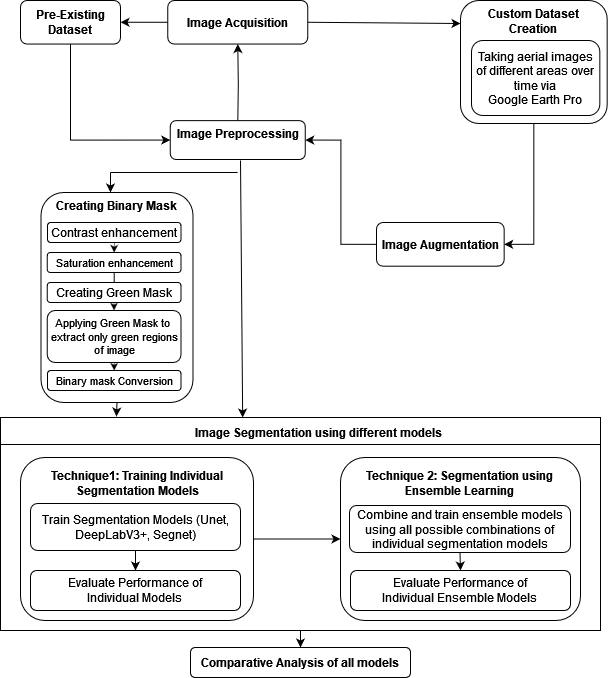

The diagram above was exported from draw.io. Its source (the exported page's mxGraphModel, read from the mxfile embedded in the PNG):
<mxGraphModel dx="1210" dy="603" grid="1" gridSize="10" guides="1" tooltips="1" connect="1" arrows="1" fold="1" page="1" pageScale="1" pageWidth="3300" pageHeight="2339" math="0" shadow="0">
  <root>
    <mxCell id="0" />
    <mxCell id="1" parent="0" />
    <mxCell id="eGT1Ccs4bFGaCd7ivD3H-2" value="" style="edgeStyle=orthogonalEdgeStyle;rounded=0;orthogonalLoop=1;jettySize=auto;html=1;" parent="1" source="mWNw3YSnXf_PnItVaHbU-1" target="mWNw3YSnXf_PnItVaHbU-25" edge="1">
      <mxGeometry relative="1" as="geometry" />
    </mxCell>
    <mxCell id="mWNw3YSnXf_PnItVaHbU-1" value="" style="rounded=0;whiteSpace=wrap;html=1;fontSize=10;" parent="1" vertex="1">
      <mxGeometry x="60" y="495" width="600" height="213" as="geometry" />
    </mxCell>
    <mxCell id="mWNw3YSnXf_PnItVaHbU-2" value="&lt;b style=&quot;font-size: 12px;&quot;&gt;Image Acquisition&lt;/b&gt;" style="rounded=1;whiteSpace=wrap;html=1;fontSize=12;" parent="1" vertex="1">
      <mxGeometry x="227.26" y="78" width="140" height="43.55" as="geometry" />
    </mxCell>
    <mxCell id="mWNw3YSnXf_PnItVaHbU-3" style="edgeStyle=orthogonalEdgeStyle;rounded=0;orthogonalLoop=1;jettySize=auto;html=1;exitX=0.5;exitY=1;exitDx=0;exitDy=0;entryX=0;entryY=0.5;entryDx=0;entryDy=0;" parent="1" source="mWNw3YSnXf_PnItVaHbU-4" target="mWNw3YSnXf_PnItVaHbU-10" edge="1">
      <mxGeometry relative="1" as="geometry" />
    </mxCell>
    <mxCell id="mWNw3YSnXf_PnItVaHbU-4" value="&lt;b style=&quot;font-size: 12px;&quot;&gt;Pre-Existing Dataset&lt;/b&gt;" style="rounded=1;whiteSpace=wrap;html=1;fontSize=12;" parent="1" vertex="1">
      <mxGeometry x="80" y="78" width="100" height="43.5483870967742" as="geometry" />
    </mxCell>
    <mxCell id="mWNw3YSnXf_PnItVaHbU-5" style="edgeStyle=orthogonalEdgeStyle;rounded=0;orthogonalLoop=1;jettySize=auto;html=1;entryX=1;entryY=0.5;entryDx=0;entryDy=0;" parent="1" source="mWNw3YSnXf_PnItVaHbU-2" target="mWNw3YSnXf_PnItVaHbU-4" edge="1">
      <mxGeometry relative="1" as="geometry" />
    </mxCell>
    <mxCell id="eGT1Ccs4bFGaCd7ivD3H-4" style="edgeStyle=orthogonalEdgeStyle;rounded=0;orthogonalLoop=1;jettySize=auto;html=1;exitX=0.5;exitY=1;exitDx=0;exitDy=0;entryX=1;entryY=0.5;entryDx=0;entryDy=0;" parent="1" source="mWNw3YSnXf_PnItVaHbU-6" target="mWNw3YSnXf_PnItVaHbU-8" edge="1">
      <mxGeometry relative="1" as="geometry" />
    </mxCell>
    <mxCell id="mWNw3YSnXf_PnItVaHbU-6" value="&lt;b style=&quot;font-size: 12px;&quot;&gt;Custom Dataset&lt;br style=&quot;font-size: 12px;&quot;&gt;Creation&lt;/b&gt;" style="rounded=1;whiteSpace=wrap;html=1;verticalAlign=top;fontSize=12;" parent="1" vertex="1">
      <mxGeometry x="520" y="78" width="146.67" height="123" as="geometry" />
    </mxCell>
    <mxCell id="mWNw3YSnXf_PnItVaHbU-7" style="edgeStyle=orthogonalEdgeStyle;rounded=0;orthogonalLoop=1;jettySize=auto;html=1;exitX=0;exitY=0.5;exitDx=0;exitDy=0;entryX=1;entryY=0.5;entryDx=0;entryDy=0;" parent="1" source="mWNw3YSnXf_PnItVaHbU-8" target="mWNw3YSnXf_PnItVaHbU-10" edge="1">
      <mxGeometry relative="1" as="geometry" />
    </mxCell>
    <mxCell id="mWNw3YSnXf_PnItVaHbU-8" value="&lt;b style=&quot;font-size: 12px;&quot;&gt;Image Augmentation&lt;/b&gt;" style="rounded=1;whiteSpace=wrap;html=1;fontSize=12;" parent="1" vertex="1">
      <mxGeometry x="436" y="300" width="127.66" height="43.69" as="geometry" />
    </mxCell>
    <mxCell id="mWNw3YSnXf_PnItVaHbU-9" value="" style="edgeStyle=orthogonalEdgeStyle;rounded=0;orthogonalLoop=1;jettySize=auto;html=1;" parent="1" target="mWNw3YSnXf_PnItVaHbU-2" edge="1">
      <mxGeometry relative="1" as="geometry">
        <mxPoint x="297.25999999999976" y="203.1300000000001" as="sourcePoint" />
      </mxGeometry>
    </mxCell>
    <mxCell id="mWNw3YSnXf_PnItVaHbU-10" value="&lt;div align=&quot;center&quot; style=&quot;font-size: 12px;&quot;&gt;&lt;b style=&quot;font-size: 12px;&quot;&gt;Image Preprocessing&lt;/b&gt;&lt;/div&gt;" style="rounded=1;whiteSpace=wrap;html=1;verticalAlign=top;fontSize=12;align=center;" parent="1" vertex="1">
      <mxGeometry x="229.76" y="198.13" width="135" height="38.87" as="geometry" />
    </mxCell>
    <mxCell id="mWNw3YSnXf_PnItVaHbU-11" value="Taking aerial images of different areas over time via &lt;br style=&quot;font-size: 12px;&quot;&gt;Google Earth Pro" style="rounded=1;whiteSpace=wrap;html=1;fontSize=12;" parent="1" vertex="1">
      <mxGeometry x="531" y="118" width="128.33" height="75" as="geometry" />
    </mxCell>
    <mxCell id="mWNw3YSnXf_PnItVaHbU-13" value="&lt;div style=&quot;font-size: 12px;&quot;&gt;&lt;b style=&quot;font-size: 12px;&quot;&gt;Creating Binary Mask &lt;br style=&quot;font-size: 12px;&quot;&gt;&lt;/b&gt;&lt;/div&gt;&lt;div style=&quot;font-size: 12px;&quot;&gt;&lt;br style=&quot;font-size: 12px;&quot;&gt;&lt;/div&gt;" style="rounded=1;whiteSpace=wrap;html=1;fontSize=12;verticalAlign=top;strokeWidth=1;" parent="1" vertex="1">
      <mxGeometry x="100.5" y="270" width="152" height="210" as="geometry" />
    </mxCell>
    <mxCell id="mWNw3YSnXf_PnItVaHbU-18" style="edgeStyle=orthogonalEdgeStyle;rounded=0;orthogonalLoop=1;jettySize=auto;html=1;exitX=0.5;exitY=1;exitDx=0;exitDy=0;entryX=0.5;entryY=0;entryDx=0;entryDy=0;strokeWidth=0.5;" parent="1" source="mWNw3YSnXf_PnItVaHbU-19" target="mWNw3YSnXf_PnItVaHbU-24" edge="1">
      <mxGeometry relative="1" as="geometry" />
    </mxCell>
    <mxCell id="mWNw3YSnXf_PnItVaHbU-19" value="Contrast enhancement" style="rounded=1;whiteSpace=wrap;html=1;fontSize=12;" parent="1" vertex="1">
      <mxGeometry x="107" y="300" width="133.5" height="20" as="geometry" />
    </mxCell>
    <mxCell id="mWNw3YSnXf_PnItVaHbU-23" style="edgeStyle=orthogonalEdgeStyle;rounded=0;orthogonalLoop=1;jettySize=auto;html=1;entryX=0.5;entryY=0;entryDx=0;entryDy=0;" parent="1" source="mWNw3YSnXf_PnItVaHbU-24" target="mWNw3YSnXf_PnItVaHbU-26" edge="1">
      <mxGeometry relative="1" as="geometry" />
    </mxCell>
    <mxCell id="mWNw3YSnXf_PnItVaHbU-24" value="Saturation enhancement" style="rounded=1;whiteSpace=wrap;html=1;fontSize=11;" parent="1" vertex="1">
      <mxGeometry x="106.75" y="330" width="133.75" height="20" as="geometry" />
    </mxCell>
    <mxCell id="mWNw3YSnXf_PnItVaHbU-25" value="Comparative Analysis of all models" style="rounded=1;whiteSpace=wrap;html=1;fontStyle=1" parent="1" vertex="1">
      <mxGeometry x="250" y="725" width="220" height="30" as="geometry" />
    </mxCell>
    <mxCell id="mWNw3YSnXf_PnItVaHbU-26" value="Creating Green Mask" style="rounded=1;whiteSpace=wrap;html=1;fontSize=12;" parent="1" vertex="1">
      <mxGeometry x="106.75" y="360" width="133.75" height="20" as="geometry" />
    </mxCell>
    <mxCell id="mWNw3YSnXf_PnItVaHbU-27" style="edgeStyle=orthogonalEdgeStyle;rounded=0;orthogonalLoop=1;jettySize=auto;html=1;exitX=0.5;exitY=1;exitDx=0;exitDy=0;entryX=0.5;entryY=0;entryDx=0;entryDy=0;fontSize=4;strokeWidth=0.5;" parent="1" source="mWNw3YSnXf_PnItVaHbU-28" target="mWNw3YSnXf_PnItVaHbU-29" edge="1">
      <mxGeometry relative="1" as="geometry" />
    </mxCell>
    <mxCell id="mWNw3YSnXf_PnItVaHbU-28" value="Applying Green Mask to&amp;nbsp;&lt;br style=&quot;font-size: 11px;&quot;&gt;extract only green regions of image" style="rounded=1;whiteSpace=wrap;html=1;fontSize=11;" parent="1" vertex="1">
      <mxGeometry x="106.75" y="388" width="133.75" height="52" as="geometry" />
    </mxCell>
    <mxCell id="mWNw3YSnXf_PnItVaHbU-29" value="Binary mask Conversion" style="rounded=1;whiteSpace=wrap;html=1;fontSize=11;" parent="1" vertex="1">
      <mxGeometry x="107" y="448" width="133.5" height="20" as="geometry" />
    </mxCell>
    <mxCell id="mWNw3YSnXf_PnItVaHbU-30" style="edgeStyle=orthogonalEdgeStyle;rounded=0;orthogonalLoop=1;jettySize=auto;html=1;exitX=0.5;exitY=1;exitDx=0;exitDy=0;entryX=0.477;entryY=-0.002;entryDx=0;entryDy=0;entryPerimeter=0;strokeWidth=0.5;" parent="1" edge="1">
      <mxGeometry relative="1" as="geometry">
        <mxPoint x="176.62500000000006" y="379.99999999999994" as="sourcePoint" />
        <mxPoint x="173.54874999999998" y="387.916" as="targetPoint" />
      </mxGeometry>
    </mxCell>
    <mxCell id="mWNw3YSnXf_PnItVaHbU-31" value="Image Segmentation using different models" style="text;html=1;strokeColor=none;fillColor=none;align=center;verticalAlign=middle;whiteSpace=wrap;rounded=0;fontStyle=1" parent="1" vertex="1">
      <mxGeometry x="138" y="495" width="480" height="30" as="geometry" />
    </mxCell>
    <mxCell id="mWNw3YSnXf_PnItVaHbU-32" value="" style="endArrow=none;html=1;rounded=0;" parent="1" edge="1">
      <mxGeometry width="50" height="50" relative="1" as="geometry">
        <mxPoint x="60" y="522" as="sourcePoint" />
        <mxPoint x="660" y="522" as="targetPoint" />
      </mxGeometry>
    </mxCell>
    <mxCell id="mWNw3YSnXf_PnItVaHbU-33" value="" style="endArrow=classic;html=1;rounded=0;exitX=1;exitY=0.5;exitDx=0;exitDy=0;entryX=0;entryY=0.187;entryDx=0;entryDy=0;entryPerimeter=0;" parent="1" source="mWNw3YSnXf_PnItVaHbU-2" target="mWNw3YSnXf_PnItVaHbU-6" edge="1">
      <mxGeometry width="50" height="50" relative="1" as="geometry">
        <mxPoint x="600" y="288" as="sourcePoint" />
        <mxPoint x="570" y="101" as="targetPoint" />
      </mxGeometry>
    </mxCell>
    <mxCell id="mWNw3YSnXf_PnItVaHbU-34" value="" style="endArrow=none;html=1;rounded=0;" parent="1" edge="1">
      <mxGeometry width="50" height="50" relative="1" as="geometry">
        <mxPoint x="170" y="250" as="sourcePoint" />
        <mxPoint x="297.13" y="250" as="targetPoint" />
      </mxGeometry>
    </mxCell>
    <mxCell id="mWNw3YSnXf_PnItVaHbU-35" value="" style="endArrow=classic;html=1;rounded=0;" parent="1" edge="1">
      <mxGeometry width="50" height="50" relative="1" as="geometry">
        <mxPoint x="170" y="250" as="sourcePoint" />
        <mxPoint x="170" y="270" as="targetPoint" />
      </mxGeometry>
    </mxCell>
    <mxCell id="mWNw3YSnXf_PnItVaHbU-36" style="edgeStyle=orthogonalEdgeStyle;rounded=0;orthogonalLoop=1;jettySize=auto;html=1;exitX=0.5;exitY=1;exitDx=0;exitDy=0;entryX=0.5;entryY=0;entryDx=0;entryDy=0;strokeWidth=1;" parent="1" source="mWNw3YSnXf_PnItVaHbU-37" target="mWNw3YSnXf_PnItVaHbU-38" edge="1">
      <mxGeometry relative="1" as="geometry" />
    </mxCell>
    <mxCell id="eGT1Ccs4bFGaCd7ivD3H-1" style="edgeStyle=orthogonalEdgeStyle;rounded=0;orthogonalLoop=1;jettySize=auto;html=1;exitX=1;exitY=0.5;exitDx=0;exitDy=0;entryX=0;entryY=0.5;entryDx=0;entryDy=0;" parent="1" source="mWNw3YSnXf_PnItVaHbU-50" target="mWNw3YSnXf_PnItVaHbU-51" edge="1">
      <mxGeometry relative="1" as="geometry" />
    </mxCell>
    <mxCell id="mWNw3YSnXf_PnItVaHbU-50" value="" style="rounded=1;whiteSpace=wrap;html=1;fillColor=none;" parent="1" vertex="1">
      <mxGeometry x="80" y="535" width="233" height="163" as="geometry" />
    </mxCell>
    <mxCell id="mWNw3YSnXf_PnItVaHbU-47" value="" style="endArrow=classic;html=1;rounded=0;entryX=0.342;entryY=0.067;entryDx=0;entryDy=0;entryPerimeter=0;" parent="1" edge="1">
      <mxGeometry width="50" height="50" relative="1" as="geometry">
        <mxPoint x="300" y="238" as="sourcePoint" />
        <mxPoint x="302.1600000000001" y="495.01" as="targetPoint" />
      </mxGeometry>
    </mxCell>
    <mxCell id="mWNw3YSnXf_PnItVaHbU-48" value="" style="endArrow=classic;html=1;rounded=0;exitX=0.5;exitY=1;exitDx=0;exitDy=0;entryX=0.079;entryY=-0.033;entryDx=0;entryDy=0;entryPerimeter=0;" parent="1" source="mWNw3YSnXf_PnItVaHbU-13" target="mWNw3YSnXf_PnItVaHbU-31" edge="1">
      <mxGeometry width="50" height="50" relative="1" as="geometry">
        <mxPoint x="600" y="450" as="sourcePoint" />
        <mxPoint x="650" y="400" as="targetPoint" />
      </mxGeometry>
    </mxCell>
    <mxCell id="mWNw3YSnXf_PnItVaHbU-22" value="Technique1: Training Individual Segmentation Models" style="text;html=1;strokeColor=none;fillColor=none;align=center;verticalAlign=middle;whiteSpace=wrap;rounded=0;fontStyle=1" parent="1" vertex="1">
      <mxGeometry x="97" y="546" width="200" height="30" as="geometry" />
    </mxCell>
    <mxCell id="mWNw3YSnXf_PnItVaHbU-37" value="Train Segmentation Models (Unet, DeepLabV3+, Segnet)" style="rounded=1;whiteSpace=wrap;html=1;" parent="1" vertex="1">
      <mxGeometry x="90" y="581" width="210" height="47" as="geometry" />
    </mxCell>
    <mxCell id="mWNw3YSnXf_PnItVaHbU-38" value="&lt;font style=&quot;font-size: 12px;&quot;&gt;Evaluate Performance of&lt;br&gt;Individual Models&lt;br&gt;&lt;/font&gt;" style="rounded=1;whiteSpace=wrap;html=1;" parent="1" vertex="1">
      <mxGeometry x="90" y="648" width="210" height="40" as="geometry" />
    </mxCell>
    <mxCell id="mWNw3YSnXf_PnItVaHbU-51" value="" style="rounded=1;whiteSpace=wrap;html=1;fillColor=none;" parent="1" vertex="1">
      <mxGeometry x="400" y="535" width="240" height="163" as="geometry" />
    </mxCell>
    <mxCell id="mWNw3YSnXf_PnItVaHbU-52" value="Technique 2: Segmentation using Ensemble Learning" style="text;html=1;strokeColor=none;fillColor=none;align=center;verticalAlign=middle;whiteSpace=wrap;rounded=0;fontStyle=1" parent="1" vertex="1">
      <mxGeometry x="419" y="546" width="200" height="30" as="geometry" />
    </mxCell>
    <mxCell id="mWNw3YSnXf_PnItVaHbU-55" style="edgeStyle=orthogonalEdgeStyle;rounded=0;orthogonalLoop=1;jettySize=auto;html=1;exitX=0.5;exitY=1;exitDx=0;exitDy=0;entryX=0.5;entryY=0;entryDx=0;entryDy=0;" parent="1" source="mWNw3YSnXf_PnItVaHbU-53" target="mWNw3YSnXf_PnItVaHbU-54" edge="1">
      <mxGeometry relative="1" as="geometry" />
    </mxCell>
    <mxCell id="mWNw3YSnXf_PnItVaHbU-53" value="Combine and train ensemble models using all possible combinations of individual segmentation models" style="rounded=1;whiteSpace=wrap;html=1;" parent="1" vertex="1">
      <mxGeometry x="409" y="583" width="221" height="47" as="geometry" />
    </mxCell>
    <mxCell id="mWNw3YSnXf_PnItVaHbU-54" value="&lt;font style=&quot;font-size: 12px;&quot;&gt;Evaluate Performance of&lt;br&gt;Individual Ensemble Models&lt;br&gt;&lt;/font&gt;" style="rounded=1;whiteSpace=wrap;html=1;" parent="1" vertex="1">
      <mxGeometry x="410" y="648" width="220" height="40" as="geometry" />
    </mxCell>
  </root>
</mxGraphModel>